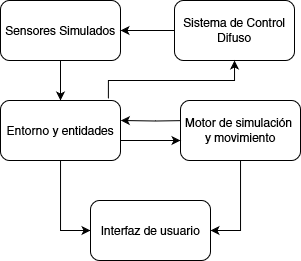

The diagram above was exported from draw.io. Its source (the exported page's mxGraphModel, read from the mxfile embedded in the PNG):
<mxGraphModel dx="503" dy="340" grid="1" gridSize="10" guides="1" tooltips="1" connect="1" arrows="1" fold="1" page="1" pageScale="1" pageWidth="827" pageHeight="1169" math="0" shadow="0">
  <root>
    <mxCell id="0" />
    <mxCell id="1" parent="0" />
    <mxCell id="uPjLGDCD8o21jJHsTklB-7" style="edgeStyle=orthogonalEdgeStyle;rounded=0;orthogonalLoop=1;jettySize=auto;html=1;entryX=0.5;entryY=0;entryDx=0;entryDy=0;" edge="1" parent="1" source="uPjLGDCD8o21jJHsTklB-1" target="uPjLGDCD8o21jJHsTklB-5">
      <mxGeometry relative="1" as="geometry" />
    </mxCell>
    <mxCell id="uPjLGDCD8o21jJHsTklB-1" value="Sensores Simulados" style="rounded=1;whiteSpace=wrap;html=1;" vertex="1" parent="1">
      <mxGeometry x="240" y="90" width="120" height="60" as="geometry" />
    </mxCell>
    <mxCell id="uPjLGDCD8o21jJHsTklB-8" style="edgeStyle=orthogonalEdgeStyle;rounded=0;orthogonalLoop=1;jettySize=auto;html=1;entryX=1;entryY=0.5;entryDx=0;entryDy=0;" edge="1" parent="1" source="uPjLGDCD8o21jJHsTklB-3" target="uPjLGDCD8o21jJHsTklB-1">
      <mxGeometry relative="1" as="geometry" />
    </mxCell>
    <mxCell id="uPjLGDCD8o21jJHsTklB-3" value="Sistema de Control Difuso" style="rounded=1;whiteSpace=wrap;html=1;" vertex="1" parent="1">
      <mxGeometry x="414" y="90" width="120" height="60" as="geometry" />
    </mxCell>
    <mxCell id="uPjLGDCD8o21jJHsTklB-11" style="edgeStyle=orthogonalEdgeStyle;rounded=0;orthogonalLoop=1;jettySize=auto;html=1;entryX=1.003;entryY=0.333;entryDx=0;entryDy=0;entryPerimeter=0;" edge="1" parent="1" target="uPjLGDCD8o21jJHsTklB-5">
      <mxGeometry relative="1" as="geometry">
        <mxPoint x="430" y="210" as="sourcePoint" />
        <mxPoint x="370" y="205" as="targetPoint" />
        <Array as="points" />
      </mxGeometry>
    </mxCell>
    <mxCell id="uPjLGDCD8o21jJHsTklB-13" style="edgeStyle=orthogonalEdgeStyle;rounded=0;orthogonalLoop=1;jettySize=auto;html=1;entryX=1;entryY=0.5;entryDx=0;entryDy=0;" edge="1" parent="1" source="uPjLGDCD8o21jJHsTklB-4" target="uPjLGDCD8o21jJHsTklB-6">
      <mxGeometry relative="1" as="geometry" />
    </mxCell>
    <mxCell id="uPjLGDCD8o21jJHsTklB-4" value="&lt;div&gt;Motor de simulación&amp;nbsp;&lt;/div&gt;&lt;div&gt;y movimiento&lt;/div&gt;" style="rounded=1;whiteSpace=wrap;html=1;" vertex="1" parent="1">
      <mxGeometry x="420" y="190" width="120" height="60" as="geometry" />
    </mxCell>
    <mxCell id="uPjLGDCD8o21jJHsTklB-10" style="edgeStyle=orthogonalEdgeStyle;rounded=0;orthogonalLoop=1;jettySize=auto;html=1;" edge="1" parent="1" source="uPjLGDCD8o21jJHsTklB-5" target="uPjLGDCD8o21jJHsTklB-4">
      <mxGeometry relative="1" as="geometry">
        <Array as="points">
          <mxPoint x="400" y="230" />
          <mxPoint x="400" y="230" />
        </Array>
      </mxGeometry>
    </mxCell>
    <mxCell id="uPjLGDCD8o21jJHsTklB-12" style="edgeStyle=orthogonalEdgeStyle;rounded=0;orthogonalLoop=1;jettySize=auto;html=1;entryX=0;entryY=0.5;entryDx=0;entryDy=0;" edge="1" parent="1" source="uPjLGDCD8o21jJHsTklB-5" target="uPjLGDCD8o21jJHsTklB-6">
      <mxGeometry relative="1" as="geometry" />
    </mxCell>
    <mxCell id="uPjLGDCD8o21jJHsTklB-14" style="edgeStyle=orthogonalEdgeStyle;rounded=0;orthogonalLoop=1;jettySize=auto;html=1;exitX=0.899;exitY=-0.033;exitDx=0;exitDy=0;exitPerimeter=0;" edge="1" parent="1" source="uPjLGDCD8o21jJHsTklB-5" target="uPjLGDCD8o21jJHsTklB-3">
      <mxGeometry relative="1" as="geometry">
        <Array as="points">
          <mxPoint x="348" y="170" />
          <mxPoint x="474" y="170" />
        </Array>
      </mxGeometry>
    </mxCell>
    <mxCell id="uPjLGDCD8o21jJHsTklB-5" value="Entorno y entidades" style="rounded=1;whiteSpace=wrap;html=1;" vertex="1" parent="1">
      <mxGeometry x="240" y="190" width="120" height="60" as="geometry" />
    </mxCell>
    <mxCell id="uPjLGDCD8o21jJHsTklB-6" value="Interfaz de usuario" style="rounded=1;whiteSpace=wrap;html=1;" vertex="1" parent="1">
      <mxGeometry x="330" y="290" width="120" height="60" as="geometry" />
    </mxCell>
  </root>
</mxGraphModel>